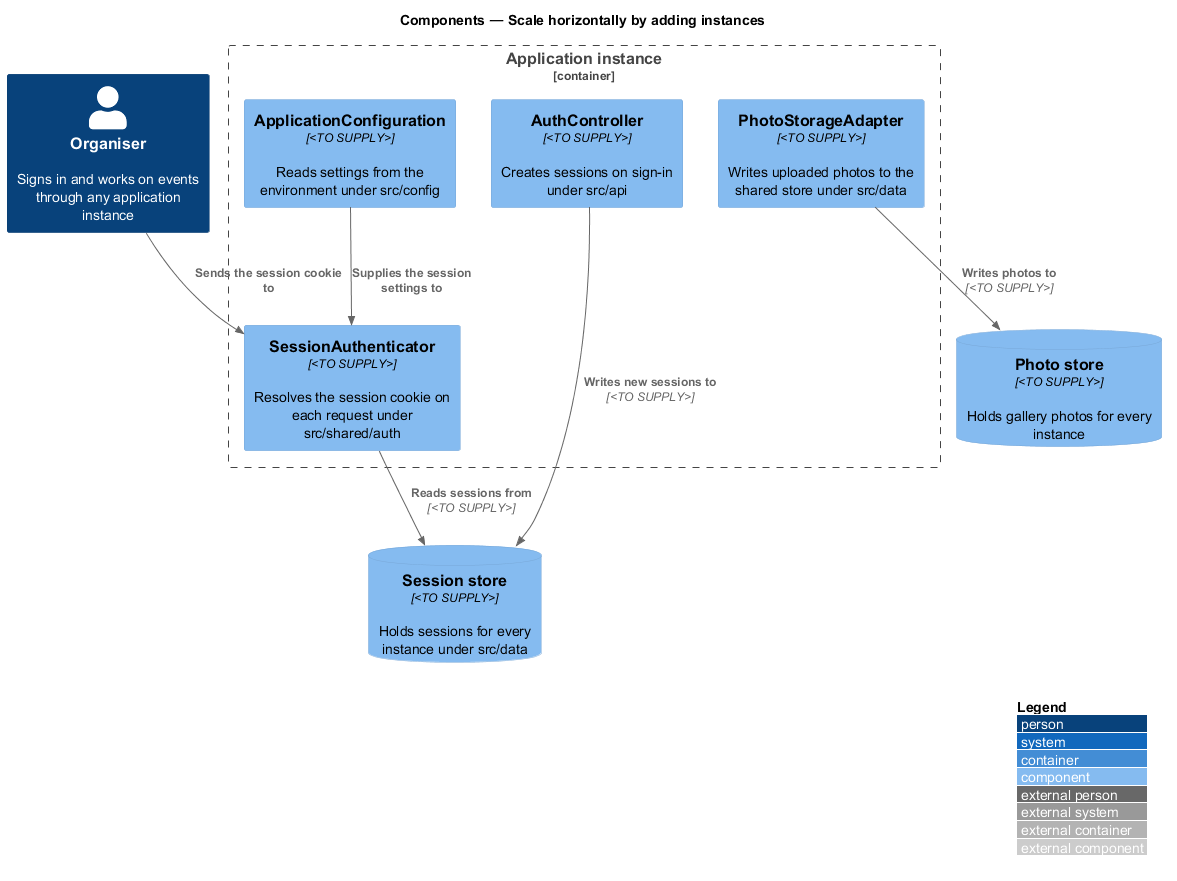

The diagram above was rendered by PlantUML. Its source (embedded in the PNG):
@startuml
!include <C4/C4_Component>
LAYOUT_WITH_LEGEND()
title Components — Scale horizontally by adding instances

Person(organiser, "Organiser", "Signs in and works on events through any application instance")

Container_Boundary(instance, "Application instance") {
  Component(auth, "SessionAuthenticator", "<TO SUPPLY>", "Resolves the session cookie on each request under src/shared/auth")
  Component(config, "ApplicationConfiguration", "<TO SUPPLY>", "Reads settings from the environment under src/config")
  Component(ctrl, "AuthController", "<TO SUPPLY>", "Creates sessions on sign-in under src/api")
  Component(photos, "PhotoStorageAdapter", "<TO SUPPLY>", "Writes uploaded photos to the shared store under src/data")
}

ComponentDb(sessions, "Session store", "<TO SUPPLY>", "Holds sessions for every instance under src/data")
ComponentDb(photoStore, "Photo store", "<TO SUPPLY>", "Holds gallery photos for every instance")

Rel(organiser, auth, "Sends the session cookie to")
Rel(ctrl, sessions, "Writes new sessions to", "<TO SUPPLY>")
Rel(auth, sessions, "Reads sessions from", "<TO SUPPLY>")
Rel(config, auth, "Supplies the session settings to")
Rel(photos, photoStore, "Writes photos to", "<TO SUPPLY>")
@enduml